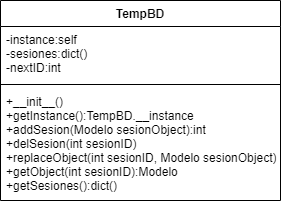

The diagram above was exported from draw.io. Its source (the exported page's mxGraphModel, read from the mxfile embedded in the PNG):
<mxGraphModel dx="1422" dy="713" grid="1" gridSize="10" guides="1" tooltips="1" connect="1" arrows="1" fold="1" page="1" pageScale="1" pageWidth="827" pageHeight="1169" math="0" shadow="0">
  <root>
    <mxCell id="WIyWlLk6GJQsqaUBKTNV-0" />
    <mxCell id="WIyWlLk6GJQsqaUBKTNV-1" parent="WIyWlLk6GJQsqaUBKTNV-0" />
    <mxCell id="iCUcfQy_vWoYHgdgIVJq-44" value="TempBD" style="swimlane;fontStyle=1;align=center;verticalAlign=top;childLayout=stackLayout;horizontal=1;startSize=26;horizontalStack=0;resizeParent=1;resizeParentMax=0;resizeLast=0;collapsible=1;marginBottom=0;" vertex="1" parent="WIyWlLk6GJQsqaUBKTNV-1">
      <mxGeometry x="80" y="80" width="280" height="200" as="geometry" />
    </mxCell>
    <mxCell id="iCUcfQy_vWoYHgdgIVJq-45" value="-instance:self&#10;-sesiones:dict()&#10;-nextID:int" style="text;strokeColor=none;fillColor=none;align=left;verticalAlign=top;spacingLeft=4;spacingRight=4;overflow=hidden;rotatable=0;points=[[0,0.5],[1,0.5]];portConstraint=eastwest;" vertex="1" parent="iCUcfQy_vWoYHgdgIVJq-44">
      <mxGeometry y="26" width="280" height="54" as="geometry" />
    </mxCell>
    <mxCell id="iCUcfQy_vWoYHgdgIVJq-46" value="" style="line;strokeWidth=1;fillColor=none;align=left;verticalAlign=middle;spacingTop=-1;spacingLeft=3;spacingRight=3;rotatable=0;labelPosition=right;points=[];portConstraint=eastwest;" vertex="1" parent="iCUcfQy_vWoYHgdgIVJq-44">
      <mxGeometry y="80" width="280" height="8" as="geometry" />
    </mxCell>
    <mxCell id="iCUcfQy_vWoYHgdgIVJq-47" value="+__init__()&#10;+getInstance():TempBD.__instance&#10;+addSesion(Modelo sesionObject):int&#10;+delSesion(int sesionID)&#10;+replaceObject(int sesionID, Modelo sesionObject)&#10;+getObject(int sesionID):Modelo&#10;+getSesiones():dict()" style="text;strokeColor=none;fillColor=none;align=left;verticalAlign=top;spacingLeft=4;spacingRight=4;overflow=hidden;rotatable=0;points=[[0,0.5],[1,0.5]];portConstraint=eastwest;fontStyle=0" vertex="1" parent="iCUcfQy_vWoYHgdgIVJq-44">
      <mxGeometry y="88" width="280" height="112" as="geometry" />
    </mxCell>
  </root>
</mxGraphModel>